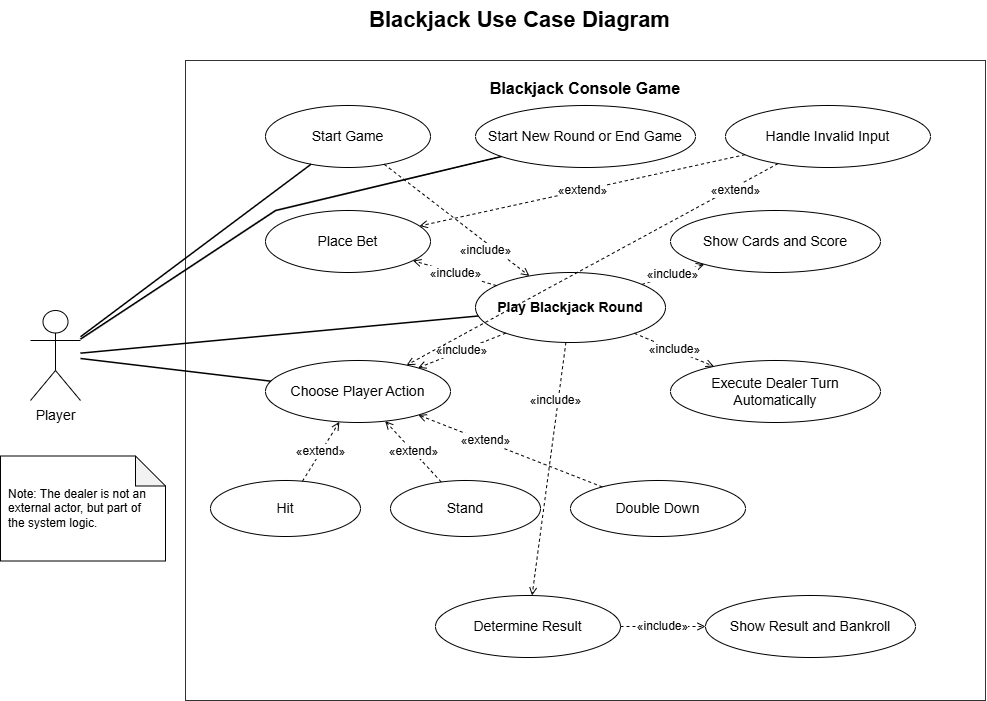

The diagram above was exported from draw.io. Its source (the exported page's mxGraphModel, read from the mxfile embedded in the PNG):
<mxGraphModel dx="1220" dy="739" grid="1" gridSize="10" guides="1" tooltips="1" connect="1" arrows="1" fold="1" page="1" pageScale="1" pageWidth="1169" pageHeight="827" math="0" shadow="0">
  <root>
    <mxCell id="0" />
    <mxCell id="1" parent="0" />
    <mxCell id="title" parent="1" style="text;html=1;strokeColor=none;fillColor=none;align=center;verticalAlign=middle;fontSize=22;fontStyle=1" value="Blackjack Use Case Diagram" vertex="1">
      <mxGeometry height="40" width="400" x="384" y="20" as="geometry" />
    </mxCell>
    <mxCell id="system" parent="1" style="rounded=0;whiteSpace=wrap;html=1;fillColor=none;strokeColor=#333333;fontSize=16;fontStyle=1;verticalAlign=top;spacingTop=12;" value="Blackjack Console Game" vertex="1">
      <mxGeometry height="640" width="800" x="250" y="80" as="geometry" />
    </mxCell>
    <mxCell id="actor_player" parent="1" style="shape=umlActor;verticalLabelPosition=bottom;verticalAlign=top;html=1;outlineConnect=0;fontSize=14;" value="Player" vertex="1">
      <mxGeometry height="90" width="50" x="95" y="330" as="geometry" />
    </mxCell>
    <mxCell id="uc_start_game" parent="1" style="ellipse;whiteSpace=wrap;html=1;fontSize=14;" value="Start Game" vertex="1">
      <mxGeometry height="62" width="165" x="330" y="125" as="geometry" />
    </mxCell>
    <mxCell id="uc_play_round" parent="1" style="ellipse;whiteSpace=wrap;html=1;fontSize=14;fontStyle=1;" value="Play Blackjack Round" vertex="1">
      <mxGeometry height="70" width="190" x="540" y="292" as="geometry" />
    </mxCell>
    <mxCell id="uc_place_bet" parent="1" style="ellipse;whiteSpace=wrap;html=1;fontSize=14;" value="Place Bet" vertex="1">
      <mxGeometry height="62" width="165" x="330" y="230" as="geometry" />
    </mxCell>
    <mxCell id="uc_show_hands" parent="1" style="ellipse;whiteSpace=wrap;html=1;fontSize=14;" value="Show Cards and Score" vertex="1">
      <mxGeometry height="62" width="210" x="735" y="230" as="geometry" />
    </mxCell>
    <mxCell id="uc_choose_action" parent="1" style="ellipse;whiteSpace=wrap;html=1;fontSize=14;" value="Choose Player Action" vertex="1">
      <mxGeometry height="62" width="185" x="330" y="380" as="geometry" />
    </mxCell>
    <mxCell id="uc_hit" parent="1" style="ellipse;whiteSpace=wrap;html=1;fontSize=14;" value="Hit" vertex="1">
      <mxGeometry height="56" width="150" x="275" y="500" as="geometry" />
    </mxCell>
    <mxCell id="uc_stand" parent="1" style="ellipse;whiteSpace=wrap;html=1;fontSize=14;" value="Stand" vertex="1">
      <mxGeometry height="56" width="150" x="455" y="500" as="geometry" />
    </mxCell>
    <mxCell id="uc_double" parent="1" style="ellipse;whiteSpace=wrap;html=1;fontSize=14;" value="Double Down" vertex="1">
      <mxGeometry height="56" width="175" x="635" y="500" as="geometry" />
    </mxCell>
    <mxCell id="uc_dealer_turn" parent="1" style="ellipse;whiteSpace=wrap;html=1;fontSize=14;" value="Execute Dealer Turn Automatically" vertex="1">
      <mxGeometry height="62" width="210" x="735" y="380" as="geometry" />
    </mxCell>
    <mxCell id="uc_determine_result" parent="1" style="ellipse;whiteSpace=wrap;html=1;fontSize=14;" value="Determine Result" vertex="1">
      <mxGeometry height="62" width="185" x="500" y="615" as="geometry" />
    </mxCell>
    <mxCell id="uc_show_result" parent="1" style="ellipse;whiteSpace=wrap;html=1;fontSize=14;" value="Show Result and Bankroll" vertex="1">
      <mxGeometry height="62" width="210" x="770" y="615" as="geometry" />
    </mxCell>
    <mxCell id="uc_play_again" parent="1" style="ellipse;whiteSpace=wrap;html=1;fontSize=14;" value="Start New Round or End Game" vertex="1">
      <mxGeometry height="62" width="220" x="540" y="125" as="geometry" />
    </mxCell>
    <mxCell id="uc_invalid_input" parent="1" style="ellipse;whiteSpace=wrap;html=1;fontSize=14;" value="Handle Invalid Input" vertex="1">
      <mxGeometry height="62" width="205" x="790" y="125" as="geometry" />
    </mxCell>
    <mxCell id="note_internal" parent="1" style="shape=note;whiteSpace=wrap;html=1;backgroundOutline=1;darkOpacity=0.05;fontSize=12;align=left;spacing=8;" value="Note: The dealer is not an external actor, but part of the system logic." vertex="1">
      <mxGeometry height="105" width="165" x="65" y="475.5" as="geometry" />
    </mxCell>
    <mxCell id="edge_actor_start" edge="1" parent="1" source="actor_player" style="endArrow=none;html=1;rounded=0;strokeWidth=1.5;" target="uc_start_game" value="">
      <mxGeometry relative="1" as="geometry" />
    </mxCell>
    <mxCell id="edge_actor_round" edge="1" parent="1" source="actor_player" style="endArrow=none;html=1;rounded=0;strokeWidth=1.5;" target="uc_play_round" value="">
      <mxGeometry relative="1" as="geometry" />
    </mxCell>
    <mxCell id="edge_actor_action" edge="1" parent="1" source="actor_player" style="endArrow=none;html=1;rounded=0;strokeWidth=1.5;" target="uc_choose_action" value="">
      <mxGeometry relative="1" as="geometry" />
    </mxCell>
    <mxCell id="edge_actor_play_again" edge="1" parent="1" source="actor_player" style="endArrow=none;html=1;rounded=0;strokeWidth=1.5;" target="uc_play_again" value="">
      <mxGeometry relative="1" as="geometry">
        <Array as="points">
          <mxPoint x="340" y="230" />
        </Array>
      </mxGeometry>
    </mxCell>
    <mxCell id="edge_round_bet" edge="1" parent="1" source="uc_play_round" style="endArrow=open;endFill=0;dashed=1;html=1;rounded=0;fontSize=12;" target="uc_place_bet" value="&amp;laquo;include&amp;raquo;">
      <mxGeometry relative="1" as="geometry" />
    </mxCell>
    <mxCell id="edge_round_show" edge="1" parent="1" source="uc_play_round" style="endArrow=open;endFill=0;dashed=1;html=1;rounded=0;fontSize=12;" target="uc_show_hands" value="&amp;laquo;include&amp;raquo;">
      <mxGeometry relative="1" as="geometry" />
    </mxCell>
    <mxCell id="edge_round_action" edge="1" parent="1" source="uc_play_round" style="endArrow=open;endFill=0;dashed=1;html=1;rounded=0;fontSize=12;" target="uc_choose_action" value="&amp;laquo;include&amp;raquo;">
      <mxGeometry relative="1" as="geometry" />
    </mxCell>
    <mxCell id="edge_round_dealer" edge="1" parent="1" source="uc_play_round" style="endArrow=open;endFill=0;dashed=1;html=1;rounded=0;fontSize=12;" target="uc_dealer_turn" value="&amp;laquo;include&amp;raquo;">
      <mxGeometry relative="1" as="geometry" />
    </mxCell>
    <mxCell id="edge_round_result" edge="1" parent="1" source="uc_play_round" style="endArrow=open;endFill=0;dashed=1;html=1;rounded=0;fontSize=12;" target="uc_determine_result" value="&amp;laquo;include&amp;raquo;">
      <mxGeometry relative="1" x="-0.5386" y="-3" as="geometry">
        <mxPoint as="offset" />
      </mxGeometry>
    </mxCell>
    <mxCell id="edge_result_show" edge="1" parent="1" source="uc_determine_result" style="endArrow=open;endFill=0;dashed=1;html=1;rounded=0;fontSize=12;" target="uc_show_result" value="&amp;laquo;include&amp;raquo;">
      <mxGeometry relative="1" as="geometry" />
    </mxCell>
    <mxCell id="edge_action_hit" edge="1" parent="1" source="uc_hit" style="endArrow=open;endFill=0;dashed=1;html=1;rounded=0;fontSize=12;" target="uc_choose_action" value="&amp;laquo;extend&amp;raquo;">
      <mxGeometry relative="1" as="geometry" />
    </mxCell>
    <mxCell id="edge_action_stand" edge="1" parent="1" source="uc_stand" style="endArrow=open;endFill=0;dashed=1;html=1;rounded=0;fontSize=12;" target="uc_choose_action" value="&amp;laquo;extend&amp;raquo;">
      <mxGeometry relative="1" as="geometry" />
    </mxCell>
    <mxCell id="edge_action_double" edge="1" parent="1" source="uc_double" style="endArrow=open;endFill=0;dashed=1;html=1;rounded=0;fontSize=12;" target="uc_choose_action" value="&amp;laquo;extend&amp;raquo;">
      <mxGeometry relative="1" x="0.2726" y="-1" as="geometry">
        <mxPoint as="offset" />
      </mxGeometry>
    </mxCell>
    <mxCell id="edge_invalid_bet" edge="1" parent="1" source="uc_invalid_input" style="endArrow=open;endFill=0;dashed=1;html=1;rounded=0;fontSize=12;" target="uc_place_bet" value="&amp;laquo;extend&amp;raquo;">
      <mxGeometry relative="1" as="geometry" />
    </mxCell>
    <mxCell id="edge_invalid_action" edge="1" parent="1" source="uc_invalid_input" style="endArrow=open;endFill=0;dashed=1;html=1;rounded=0;fontSize=12;" target="uc_choose_action" value="&amp;laquo;extend&amp;raquo;">
      <mxGeometry relative="1" x="-0.7621" y="3" as="geometry">
        <mxPoint as="offset" />
      </mxGeometry>
    </mxCell>
    <mxCell id="edge_start_round" edge="1" parent="1" source="uc_start_game" style="endArrow=open;endFill=0;dashed=1;html=1;rounded=0;fontSize=12;" target="uc_play_round" value="&amp;laquo;include&amp;raquo;">
      <mxGeometry relative="1" x="0.4504" y="-7" as="geometry">
        <mxPoint as="offset" />
      </mxGeometry>
    </mxCell>
  </root>
</mxGraphModel>